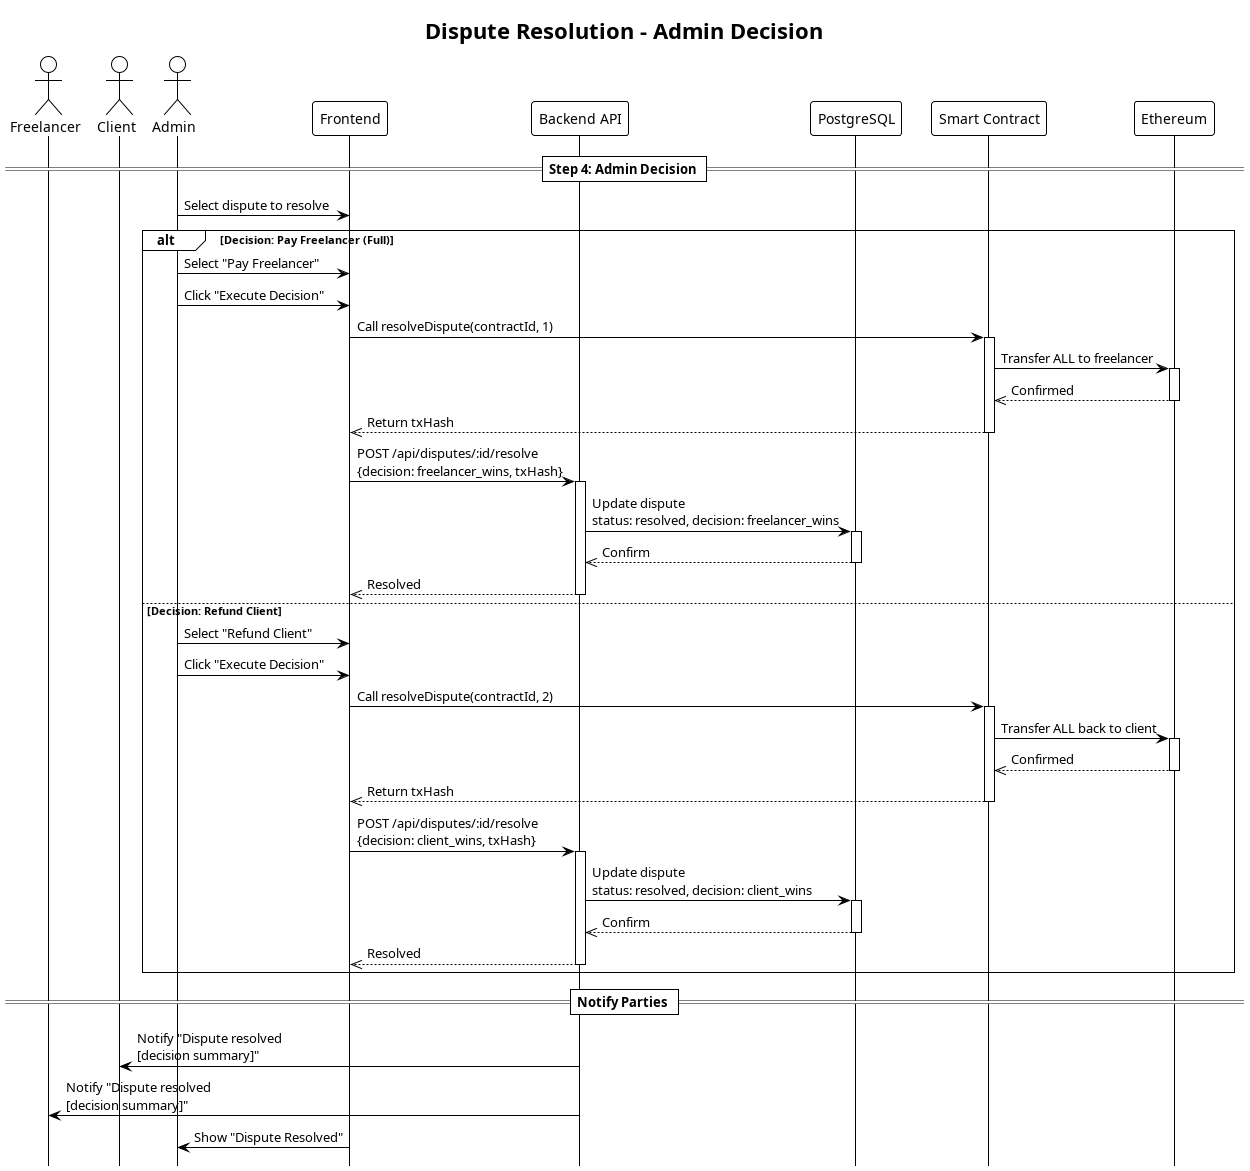

The diagram above was rendered by PlantUML. Its source (embedded in the PNG):
@startuml Dispute_Decision
!theme plain
hide footbox

title Dispute Resolution - Admin Decision

actor "Freelancer" as Freelancer
actor "Client" as Client
actor "Admin" as Admin
participant "Frontend" as FE
participant "Backend API" as API
participant "PostgreSQL" as DB
participant "Smart Contract" as SC
participant "Ethereum" as ETH

== Step 4: Admin Decision ==

Admin -> FE : Select dispute to resolve

alt Decision: Pay Freelancer (Full)
    Admin -> FE : Select "Pay Freelancer"
    Admin -> FE : Click "Execute Decision"
    
    FE -> SC : Call resolveDispute(contractId, 1)
    activate SC
    SC -> ETH : Transfer ALL to freelancer
    activate ETH
    ETH -->> SC : Confirmed
    deactivate ETH
    SC -->> FE : Return txHash
    deactivate SC
    
    FE -> API : POST /api/disputes/:id/resolve\n{decision: freelancer_wins, txHash}
    activate API
    API -> DB : Update dispute\nstatus: resolved, decision: freelancer_wins
    activate DB
    DB -->> API : Confirm
    deactivate DB
    API -->> FE : Resolved
    deactivate API

else Decision: Refund Client
    Admin -> FE : Select "Refund Client"
    Admin -> FE : Click "Execute Decision"
    
    FE -> SC : Call resolveDispute(contractId, 2)
    activate SC
    SC -> ETH : Transfer ALL back to client
    activate ETH
    ETH -->> SC : Confirmed
    deactivate ETH
    SC -->> FE : Return txHash
    deactivate SC
    
    FE -> API : POST /api/disputes/:id/resolve\n{decision: client_wins, txHash}
    activate API
    API -> DB : Update dispute\nstatus: resolved, decision: client_wins
    activate DB
    DB -->> API : Confirm
    deactivate DB
    API -->> FE : Resolved
    deactivate API
end

== Notify Parties ==

API -> Client : Notify "Dispute resolved\n[decision summary]"
API -> Freelancer : Notify "Dispute resolved\n[decision summary]"

FE -> Admin : Show "Dispute Resolved"

@enduml